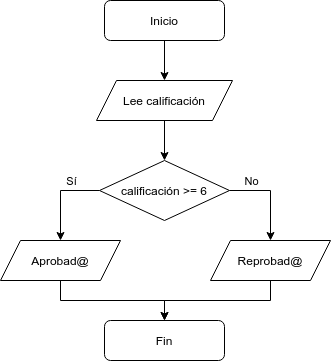

The diagram above was exported from draw.io. Its source (the exported page's mxGraphModel, read from the mxfile embedded in the PNG):
<mxGraphModel dx="1315" dy="789" grid="1" gridSize="10" guides="1" tooltips="1" connect="1" arrows="1" fold="1" page="1" pageScale="1" pageWidth="827" pageHeight="1169" math="0" shadow="0">
  <root>
    <mxCell id="0" />
    <mxCell id="1" parent="0" />
    <mxCell id="NJgiAkpWKjhMufSKaiJT-3" style="edgeStyle=orthogonalEdgeStyle;rounded=0;orthogonalLoop=1;jettySize=auto;html=1;exitX=0.5;exitY=1;exitDx=0;exitDy=0;entryX=0.5;entryY=0;entryDx=0;entryDy=0;" edge="1" parent="1" source="NJgiAkpWKjhMufSKaiJT-1" target="NJgiAkpWKjhMufSKaiJT-2">
      <mxGeometry relative="1" as="geometry" />
    </mxCell>
    <mxCell id="NJgiAkpWKjhMufSKaiJT-1" value="Inicio" style="rounded=1;whiteSpace=wrap;html=1;" vertex="1" parent="1">
      <mxGeometry x="354" y="80" width="120" height="40" as="geometry" />
    </mxCell>
    <mxCell id="NJgiAkpWKjhMufSKaiJT-5" style="edgeStyle=orthogonalEdgeStyle;rounded=0;orthogonalLoop=1;jettySize=auto;html=1;exitX=0.5;exitY=1;exitDx=0;exitDy=0;entryX=0.5;entryY=0;entryDx=0;entryDy=0;" edge="1" parent="1" source="NJgiAkpWKjhMufSKaiJT-2" target="NJgiAkpWKjhMufSKaiJT-4">
      <mxGeometry relative="1" as="geometry" />
    </mxCell>
    <mxCell id="NJgiAkpWKjhMufSKaiJT-2" value="Lee calificación" style="shape=parallelogram;perimeter=parallelogramPerimeter;whiteSpace=wrap;html=1;fixedSize=1;" vertex="1" parent="1">
      <mxGeometry x="346" y="160" width="136" height="40" as="geometry" />
    </mxCell>
    <mxCell id="NJgiAkpWKjhMufSKaiJT-8" style="edgeStyle=orthogonalEdgeStyle;rounded=0;orthogonalLoop=1;jettySize=auto;html=1;exitX=0;exitY=0.5;exitDx=0;exitDy=0;entryX=0.5;entryY=0;entryDx=0;entryDy=0;" edge="1" parent="1" source="NJgiAkpWKjhMufSKaiJT-4" target="NJgiAkpWKjhMufSKaiJT-6">
      <mxGeometry relative="1" as="geometry" />
    </mxCell>
    <mxCell id="NJgiAkpWKjhMufSKaiJT-11" value="Sí" style="edgeLabel;html=1;align=center;verticalAlign=middle;resizable=0;points=[];" vertex="1" connectable="0" parent="NJgiAkpWKjhMufSKaiJT-8">
      <mxGeometry x="-0.236" relative="1" as="geometry">
        <mxPoint x="5" y="-10" as="offset" />
      </mxGeometry>
    </mxCell>
    <mxCell id="NJgiAkpWKjhMufSKaiJT-10" style="edgeStyle=orthogonalEdgeStyle;rounded=0;orthogonalLoop=1;jettySize=auto;html=1;exitX=1;exitY=0.5;exitDx=0;exitDy=0;entryX=0.5;entryY=0;entryDx=0;entryDy=0;" edge="1" parent="1" source="NJgiAkpWKjhMufSKaiJT-4" target="NJgiAkpWKjhMufSKaiJT-7">
      <mxGeometry relative="1" as="geometry" />
    </mxCell>
    <mxCell id="NJgiAkpWKjhMufSKaiJT-12" value="No" style="edgeLabel;html=1;align=center;verticalAlign=middle;resizable=0;points=[];" vertex="1" connectable="0" parent="NJgiAkpWKjhMufSKaiJT-10">
      <mxGeometry x="-0.2967" y="2" relative="1" as="geometry">
        <mxPoint x="-11" y="-8" as="offset" />
      </mxGeometry>
    </mxCell>
    <mxCell id="NJgiAkpWKjhMufSKaiJT-4" value="calificación &amp;gt;= 6" style="rhombus;whiteSpace=wrap;html=1;" vertex="1" parent="1">
      <mxGeometry x="349" y="240" width="130" height="60" as="geometry" />
    </mxCell>
    <mxCell id="NJgiAkpWKjhMufSKaiJT-14" style="edgeStyle=orthogonalEdgeStyle;rounded=0;orthogonalLoop=1;jettySize=auto;html=1;exitX=0.5;exitY=1;exitDx=0;exitDy=0;" edge="1" parent="1" source="NJgiAkpWKjhMufSKaiJT-6" target="NJgiAkpWKjhMufSKaiJT-13">
      <mxGeometry relative="1" as="geometry" />
    </mxCell>
    <mxCell id="NJgiAkpWKjhMufSKaiJT-6" value="Aprobad@" style="shape=parallelogram;perimeter=parallelogramPerimeter;whiteSpace=wrap;html=1;fixedSize=1;" vertex="1" parent="1">
      <mxGeometry x="250" y="320" width="120" height="40" as="geometry" />
    </mxCell>
    <mxCell id="NJgiAkpWKjhMufSKaiJT-16" style="edgeStyle=orthogonalEdgeStyle;rounded=0;orthogonalLoop=1;jettySize=auto;html=1;exitX=0.5;exitY=1;exitDx=0;exitDy=0;entryX=0.5;entryY=0;entryDx=0;entryDy=0;" edge="1" parent="1" source="NJgiAkpWKjhMufSKaiJT-7" target="NJgiAkpWKjhMufSKaiJT-13">
      <mxGeometry relative="1" as="geometry" />
    </mxCell>
    <mxCell id="NJgiAkpWKjhMufSKaiJT-7" value="Reprobad@" style="shape=parallelogram;perimeter=parallelogramPerimeter;whiteSpace=wrap;html=1;fixedSize=1;" vertex="1" parent="1">
      <mxGeometry x="460" y="320" width="120" height="40" as="geometry" />
    </mxCell>
    <mxCell id="NJgiAkpWKjhMufSKaiJT-13" value="Fin" style="rounded=1;whiteSpace=wrap;html=1;" vertex="1" parent="1">
      <mxGeometry x="354" y="400" width="120" height="40" as="geometry" />
    </mxCell>
  </root>
</mxGraphModel>